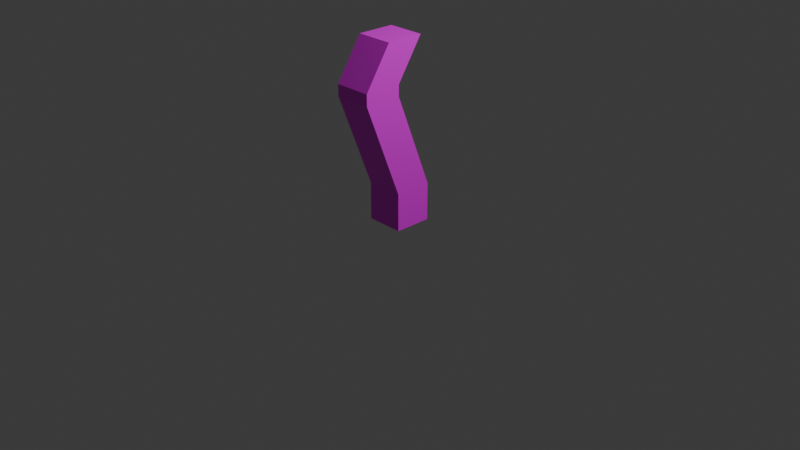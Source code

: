 # Source: static1.blend  (saved by Blender 4.2.66; exported with 4.5.12 LTS)
import bpy
from mathutils import Matrix  # noqa: F401  (used for matrix-valued properties, if any)

bpy.ops.wm.read_factory_settings(use_empty=True)
scene = bpy.context.scene
scene.name = 'Scene'

# ---- collections
col_collection = bpy.data.collections.new('Collection'); scene.collection.children.link(col_collection)

# ---- images (referenced by path relative to the original .blend; pixels are not part of the script)
import os
ASSET_DIR = os.environ.get("B2B_ASSET_DIR", "")  # directory of the original .blend (textures are referenced by path, not embedded)
HERE = os.path.dirname(os.path.abspath(__file__))  # packed textures are extracted next to this script under _unpacked/

def load_image(name, relpath, width, height, colorspace="sRGB"):
    """Load a texture the original file referenced (path relative to the .blend, or extracted next to this script)."""
    p = next((c for c in (os.path.join(HERE, relpath), os.path.join(ASSET_DIR, relpath)) if relpath and os.path.exists(c)), "")
    if p:
        img = bpy.data.images.load(p, check_existing=True)
        img.name = name
    else:  # same state as the original file: an image datablock whose file is absent (Cycles renders it pink)
        img = bpy.data.images.new(name, width, height)
        img.source = "FILE"
        img.filepath = "//" + (relpath or name)
    img.colorspace_settings.name = colorspace
    return img
img_static1_texture_png = load_image('static1_texture.png', 'static1_texture.png', 1024, 1024, 'sRGB')

# ---- materials (node trees are filled in below, after node groups)
mat_material = bpy.data.materials.new('Material')
mat_material.alpha_threshold = 0.0
mat_material.use_transparent_shadow = False
mat_material.roughness = 0.5
mat_material.line_color = (0.0, 0.0, 0.0, 1.0)

# ---- material node trees
mat_material.use_nodes = True; mat_material.node_tree.nodes.clear()
_N = mat_material.node_tree.nodes; _L = mat_material.node_tree.links
n0 = _N.new('ShaderNodeOutputMaterial'); n0.name = 'Material Output'; n0.location = (383, 289)
n1 = _N.new('ShaderNodeBsdfPrincipled'); n1.name = 'Principled BSDF'; n1.location = (18, 286)
n1.inputs[3].default_value = 1.45
n2 = _N.new('ShaderNodeTexImage'); n2.name = 'Image Texture'; n2.location = (-343, 241)
n2.image = img_static1_texture_png
_L.new(n1.outputs[0], n0.inputs[0])
_L.new(n2.outputs[0], n1.inputs[0])
n0.is_active_output = True

# ---- world
world_world = bpy.data.worlds.new('World'); scene.world = world_world
world_world.use_nodes = True; world_world.node_tree.nodes.clear()
_N = world_world.node_tree.nodes; _L = world_world.node_tree.links
n0 = _N.new('ShaderNodeOutputWorld'); n0.name = 'World Output'; n0.location = (300, 300)
n1 = _N.new('ShaderNodeBackground'); n1.name = 'Background'; n1.location = (10, 300)
n1.inputs[0].default_value = (0.05088, 0.05088, 0.05088, 1.0)
_L.new(n1.outputs[0], n0.inputs[0])
n0.is_active_output = True
world_world.color = (0.05088, 0.05088, 0.05088)
world_world.sun_shadow_jitter_overblur = 0.0

# ---- cameras
cam_camera = bpy.data.cameras.new('Camera')
cam_camera.clip_end = 100.0
cam_camera.ortho_scale = 7.314

# ---- lights
light_light = bpy.data.lights.new('Light', 'POINT')
light_light.energy = 1000.0
light_light.shadow_soft_size = 0.1

# ---- meshes
me_cube = bpy.data.meshes.new('Cube')
me_cube.from_pydata([(1.0, 1.0, 2.001), (1.0, 1.0, 0.0006749), (1.0, -1.0, 2.001), (1.0, -1.0, 0.0006749), (-1.0, 1.0, 2.001), (-1.0, 1.0, 0.0006749), (-1.0, -1.0, 2.001), (-1.0, -1.0, 0.0006749), (1.0, -2.961, 7.023), (-1.0, -2.961, 7.023), (1.0, -0.9611, 7.023), (-1.0, -0.9611, 7.023), (1.0, -2.961, 7.625), (-1.0, -2.961, 7.625), (1.0, -0.9611, 7.625), (-1.0, -0.9611, 7.625), (1.0, -1.574, 9.767), (-1.0, -1.574, 9.767), (1.0, 0.4258, 9.767), (-1.0, 0.4258, 9.767)], [], [(6, 2, 8, 9), (3, 2, 6, 7), (7, 6, 4, 5), (5, 1, 3, 7), (1, 0, 2, 3), (5, 4, 0, 1), (10, 11, 15, 14), (4, 6, 9, 11), (2, 0, 10, 8), (0, 4, 11, 10), (15, 13, 17, 19), (8, 10, 14, 12), (11, 9, 13, 15), (9, 8, 12, 13), (18, 19, 17, 16), (13, 12, 16, 17), (14, 15, 19, 18), (12, 14, 18, 16)])
_uv = me_cube.uv_layers.new(name='UVMap')
_uv.uv.foreach_set('vector', [0.5169, 0.0003519, 0.6966, 0.0003519, 0.6966, 0.4848, 0.5169, 0.4848, 0.8193, 0.7154, 0.8193, 0.8951, 0.6396, 0.8951, 0.6396, 0.7154, 0.18, 0.9605, 0.0003519, 0.9605, 0.0003519, 0.7808, 0.18, 0.7808, 0.877, 0.3604, 0.6973, 0.3604, 0.6973, 0.1807, 0.877, 0.1807, 0.9996, 0.4855, 0.9996, 0.6651, 0.82, 0.6651, 0.82, 0.4855, 0.5162, 0.8131, 0.5162, 0.9928, 0.3365, 0.9928, 0.3365, 0.8131, 0.281, 0.5508, 0.281, 0.7305, 0.2269, 0.7305, 0.2269, 0.5508, 0.0003519, 0.0003519, 0.1677, 0.06571, 0.1677, 0.5501, 0.0003519, 0.4848, 0.1684, 0.0657, 0.3358, 0.000352, 0.3358, 0.4848, 0.1684, 0.5501, 0.3365, 0.0003519, 0.5162, 0.0003519, 0.5162, 0.4848, 0.3365, 0.4848, 0.6389, 0.7147, 0.488, 0.8124, 0.488, 0.5831, 0.6389, 0.4855, 0.82, 0.8455, 0.82, 0.6658, 0.8741, 0.6658, 0.8741, 0.8455, 0.2817, 0.7305, 0.2817, 0.5508, 0.3358, 0.5508, 0.3358, 0.7305, 0.2269, 0.9109, 0.2269, 0.7312, 0.281, 0.7312, 0.281, 0.9109, 0.6973, 0.18, 0.6973, 0.000352, 0.877, 0.0003519, 0.877, 0.18, 0.0003519, 0.5508, 0.18, 0.5508, 0.18, 0.7801, 0.0003519, 0.7801, 0.6396, 0.4855, 0.8193, 0.4855, 0.8193, 0.7147, 0.6396, 0.7147, 0.3365, 0.4855, 0.4873, 0.5831, 0.4873, 0.8124, 0.3365, 0.7147])
me_cube.materials.append(mat_material)
me_cube.use_mirror_vertex_groups = False
me_cube.update()

# ---- objects
ob_cube = bpy.data.objects.new('Cube', me_cube)
ob_light = bpy.data.objects.new('Light', light_light)
ob_camera = bpy.data.objects.new('Camera', cam_camera)

# ---- transforms, parenting, visibility, modifiers, constraints
ob_cube.location = (0.0, 0.0, 0.0)
ob_cube.scale = (0.2, 0.2, 0.2)
ob_cube.lock_rotations_4d = False
ob_cube.empty_display_type = 'ARROWS'
ob_cube.lineart.crease_threshold = 0.0
ob_light.location = (4.076, 1.005, 5.904)
ob_light.rotation_euler = (0.6503, 0.05522, 1.866)
ob_light.lock_rotations_4d = False
ob_light.empty_display_type = 'ARROWS'
ob_light.color = (0.0, 0.0, 0.0, 0.0)
ob_light.lineart.crease_threshold = 0.0
ob_camera.location = (7.359, -6.926, 4.958)
ob_camera.rotation_euler = (1.109, 0.0, 0.8149)
ob_camera.lock_rotations_4d = False
ob_camera.empty_display_type = 'ARROWS'
ob_camera.color = (0.0, 0.0, 0.0, 0.0)
ob_camera.display_type = 'WIRE'
ob_camera.lineart.crease_threshold = 0.0

# ---- collection membership
col_collection.objects.link(ob_cube)
col_collection.objects.link(ob_light)
col_collection.objects.link(ob_camera)

# ---- scene / render settings (as saved in the file)
scene.camera = ob_camera
scene.frame_start = 1; scene.frame_end = 250; scene.frame_set(1)
scene.render.engine = 'BLENDER_EEVEE_NEXT'
bpy.context.view_layer.update()
